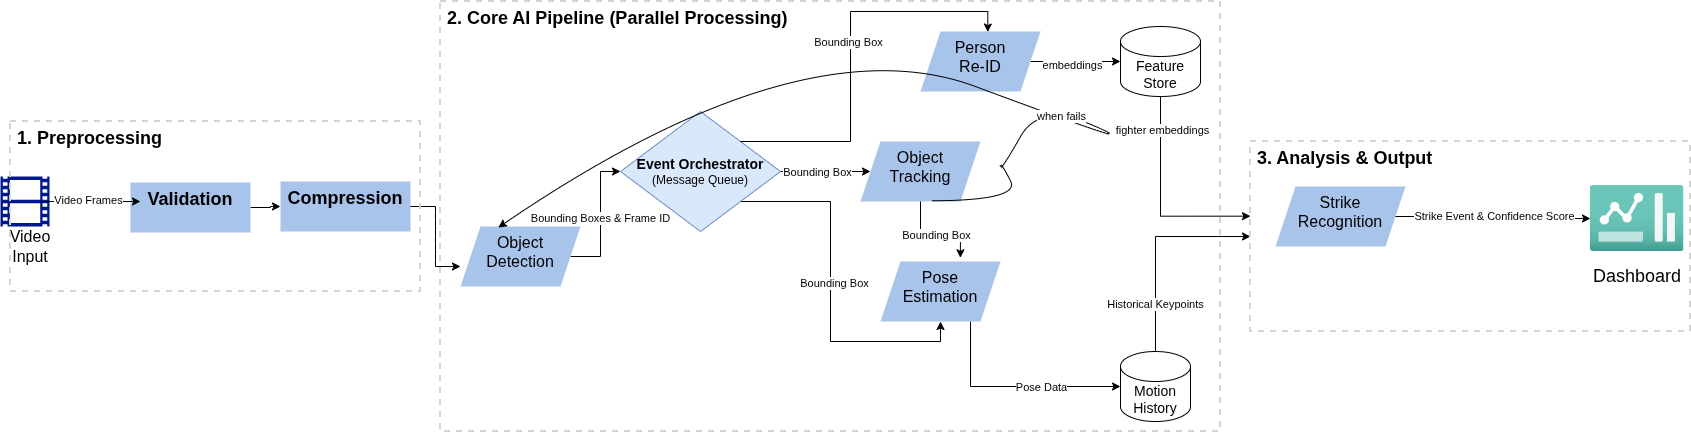

The diagram above was exported from draw.io. Its source (the exported page's mxGraphModel, read from the mxfile embedded in the PNG):
<mxGraphModel dx="1335" dy="752" grid="1" gridSize="10" guides="1" tooltips="1" connect="1" arrows="1" fold="1" page="1" pageScale="1" pageWidth="850" pageHeight="1100" math="0" shadow="0">
  <root>
    <mxCell id="0" />
    <mxCell id="1" parent="0" />
    <mxCell id="1UwHVZ-agmNvBDRW82tU-2" value="" style="sketch=0;aspect=fixed;pointerEvents=1;shadow=0;dashed=0;html=1;strokeColor=none;labelPosition=center;verticalLabelPosition=bottom;verticalAlign=top;align=center;fillColor=#00188D;shape=mxgraph.mscae.general.video" parent="1" vertex="1">
      <mxGeometry y="425" width="49" height="50" as="geometry" />
    </mxCell>
    <mxCell id="1UwHVZ-agmNvBDRW82tU-36" style="edgeStyle=orthogonalEdgeStyle;rounded=0;orthogonalLoop=1;jettySize=auto;html=1;entryX=0;entryY=0.5;entryDx=0;entryDy=0;" parent="1" source="1UwHVZ-agmNvBDRW82tU-4" target="1UwHVZ-agmNvBDRW82tU-6" edge="1">
      <mxGeometry relative="1" as="geometry" />
    </mxCell>
    <mxCell id="1UwHVZ-agmNvBDRW82tU-4" value="&lt;font style=&quot;font-size: 18px; color: light-dark(rgb(0, 0, 0), rgb(0, 0, 0));&quot;&gt;&lt;b style=&quot;&quot;&gt;Validation&lt;/b&gt;&lt;/font&gt;" style="whiteSpace=wrap;html=1;verticalAlign=top;fillColor=light-dark(#A9C4EB,#FFFFFF);strokeColor=none;sketch=0;pointerEvents=1;shadow=0;dashed=0;" parent="1" vertex="1">
      <mxGeometry x="130" y="431" width="120" height="50" as="geometry" />
    </mxCell>
    <mxCell id="1UwHVZ-agmNvBDRW82tU-5" value="Bounding Boxes &amp;amp; Frame ID" style="edgeStyle=orthogonalEdgeStyle;rounded=0;orthogonalLoop=1;jettySize=auto;html=1;entryX=0;entryY=0.5;entryDx=0;entryDy=0;align=center;verticalAlign=middle;" parent="1" source="1UwHVZ-agmNvBDRW82tU-7" target="1UwHVZ-agmNvBDRW82tU-18" edge="1">
      <mxGeometry relative="1" as="geometry">
        <mxPoint x="710" y="450" as="targetPoint" />
      </mxGeometry>
    </mxCell>
    <mxCell id="1UwHVZ-agmNvBDRW82tU-6" value="&lt;font style=&quot;font-size: 18px; color: light-dark(rgb(0, 0, 0), rgb(0, 0, 0));&quot;&gt;&lt;b style=&quot;&quot;&gt;Compression&lt;/b&gt;&lt;/font&gt;" style="whiteSpace=wrap;html=1;verticalAlign=top;fillColor=light-dark(#A9C4EB,#FFFFFF);strokeColor=none;sketch=0;pointerEvents=1;shadow=0;dashed=0;" parent="1" vertex="1">
      <mxGeometry x="280" y="430" width="130" height="50" as="geometry" />
    </mxCell>
    <mxCell id="1UwHVZ-agmNvBDRW82tU-7" value="&lt;font style=&quot;font-size: 16px; color: light-dark(rgb(0, 0, 0), rgb(0, 0, 0));&quot;&gt;Object&lt;/font&gt;&lt;div&gt;&lt;font style=&quot;font-size: 16px; color: light-dark(rgb(0, 0, 0), rgb(0, 0, 0));&quot;&gt;Detection&lt;/font&gt;&lt;/div&gt;" style="shape=parallelogram;perimeter=parallelogramPerimeter;whiteSpace=wrap;html=1;fixedSize=1;verticalAlign=top;fillColor=light-dark(#A9C4EB,#FF8000);strokeColor=none;sketch=0;pointerEvents=1;shadow=0;dashed=0;" parent="1" vertex="1">
      <mxGeometry x="460" y="475" width="120" height="60" as="geometry" />
    </mxCell>
    <mxCell id="pyi3Sr-ts0AyewqBxzOU-27" style="edgeStyle=orthogonalEdgeStyle;rounded=0;orthogonalLoop=1;jettySize=auto;html=1;exitX=1;exitY=0.5;exitDx=0;exitDy=0;" parent="1" source="1UwHVZ-agmNvBDRW82tU-8" target="1UwHVZ-agmNvBDRW82tU-14" edge="1">
      <mxGeometry relative="1" as="geometry" />
    </mxCell>
    <mxCell id="pyi3Sr-ts0AyewqBxzOU-28" value="embeddings" style="edgeLabel;html=1;align=center;verticalAlign=middle;resizable=0;points=[];" parent="pyi3Sr-ts0AyewqBxzOU-27" connectable="0" vertex="1">
      <mxGeometry x="-0.0987" y="-3" relative="1" as="geometry">
        <mxPoint as="offset" />
      </mxGeometry>
    </mxCell>
    <mxCell id="1UwHVZ-agmNvBDRW82tU-8" value="&lt;font style=&quot;color: light-dark(rgb(0, 0, 0), rgb(0, 0, 0));&quot;&gt;&lt;span style=&quot;font-size: 16px;&quot;&gt;Person&lt;/span&gt;&lt;/font&gt;&lt;div&gt;&lt;font style=&quot;color: light-dark(rgb(0, 0, 0), rgb(0, 0, 0));&quot;&gt;&lt;span style=&quot;font-size: 16px;&quot;&gt;Re-ID&lt;/span&gt;&lt;/font&gt;&lt;/div&gt;" style="shape=parallelogram;perimeter=parallelogramPerimeter;whiteSpace=wrap;html=1;fixedSize=1;verticalAlign=top;fillColor=light-dark(#A9C4EB,#FFFFFF);strokeColor=none;sketch=0;pointerEvents=1;shadow=0;dashed=0;" parent="1" vertex="1">
      <mxGeometry x="920" y="280" width="120" height="60" as="geometry" />
    </mxCell>
    <mxCell id="1UwHVZ-agmNvBDRW82tU-9" value="&lt;font style=&quot;font-size: 16px; color: light-dark(rgb(0, 0, 0), rgb(0, 0, 0));&quot;&gt;Object&lt;/font&gt;&lt;div&gt;&lt;font style=&quot;font-size: 16px; color: light-dark(rgb(0, 0, 0), rgb(0, 0, 0));&quot;&gt;Tracking&lt;/font&gt;&lt;/div&gt;" style="shape=parallelogram;perimeter=parallelogramPerimeter;whiteSpace=wrap;html=1;fixedSize=1;verticalAlign=top;fillColor=light-dark(#A9C4EB,#FFFFFF);strokeColor=none;sketch=0;pointerEvents=1;shadow=0;dashed=0;" parent="1" vertex="1">
      <mxGeometry x="860" y="390" width="120" height="60" as="geometry" />
    </mxCell>
    <mxCell id="pyi3Sr-ts0AyewqBxzOU-1" style="edgeStyle=orthogonalEdgeStyle;rounded=0;orthogonalLoop=1;jettySize=auto;html=1;exitX=0.75;exitY=1;exitDx=0;exitDy=0;" parent="1" source="1UwHVZ-agmNvBDRW82tU-10" target="1UwHVZ-agmNvBDRW82tU-12" edge="1">
      <mxGeometry relative="1" as="geometry">
        <Array as="points">
          <mxPoint x="970" y="635" />
        </Array>
      </mxGeometry>
    </mxCell>
    <mxCell id="pyi3Sr-ts0AyewqBxzOU-2" value="Pose Data" style="edgeLabel;html=1;align=center;verticalAlign=middle;resizable=0;points=[];" parent="pyi3Sr-ts0AyewqBxzOU-1" connectable="0" vertex="1">
      <mxGeometry x="-0.087" y="-1" relative="1" as="geometry">
        <mxPoint x="37" y="-1" as="offset" />
      </mxGeometry>
    </mxCell>
    <mxCell id="1UwHVZ-agmNvBDRW82tU-10" value="&lt;font style=&quot;color: light-dark(rgb(0, 0, 0), rgb(0, 0, 0));&quot;&gt;&lt;span style=&quot;font-size: 16px;&quot;&gt;Pose&lt;/span&gt;&lt;/font&gt;&lt;div&gt;&lt;font style=&quot;color: light-dark(rgb(0, 0, 0), rgb(0, 0, 0));&quot;&gt;&lt;span style=&quot;font-size: 16px;&quot;&gt;Estimation&lt;/span&gt;&lt;/font&gt;&lt;/div&gt;" style="shape=parallelogram;perimeter=parallelogramPerimeter;whiteSpace=wrap;html=1;fixedSize=1;verticalAlign=top;fillColor=light-dark(#A9C4EB,#FF8000);strokeColor=none;sketch=0;pointerEvents=1;shadow=0;dashed=0;" parent="1" vertex="1">
      <mxGeometry x="880" y="510" width="120" height="60" as="geometry" />
    </mxCell>
    <mxCell id="1UwHVZ-agmNvBDRW82tU-11" value="&lt;font style=&quot;color: light-dark(rgb(0, 0, 0), rgb(0, 0, 0));&quot;&gt;&lt;span style=&quot;font-size: 16px;&quot;&gt;Strike&lt;/span&gt;&lt;/font&gt;&lt;div&gt;&lt;font style=&quot;color: light-dark(rgb(0, 0, 0), rgb(0, 0, 0));&quot;&gt;&lt;span style=&quot;font-size: 16px;&quot;&gt;Recognition&lt;/span&gt;&lt;/font&gt;&lt;/div&gt;" style="shape=parallelogram;perimeter=parallelogramPerimeter;whiteSpace=wrap;html=1;fixedSize=1;verticalAlign=top;fillColor=light-dark(#A9C4EB,#FF8000);strokeColor=none;sketch=0;pointerEvents=1;shadow=0;dashed=0;fontColor=#000000;" parent="1" vertex="1">
      <mxGeometry x="1275" y="435" width="130" height="60" as="geometry" />
    </mxCell>
    <mxCell id="pyi3Sr-ts0AyewqBxzOU-14" style="edgeStyle=orthogonalEdgeStyle;rounded=0;orthogonalLoop=1;jettySize=auto;html=1;exitX=0.5;exitY=0;exitDx=0;exitDy=0;exitPerimeter=0;entryX=0;entryY=0.5;entryDx=0;entryDy=0;" parent="1" source="1UwHVZ-agmNvBDRW82tU-12" target="1UwHVZ-agmNvBDRW82tU-32" edge="1">
      <mxGeometry relative="1" as="geometry" />
    </mxCell>
    <mxCell id="pyi3Sr-ts0AyewqBxzOU-15" value="Historical Keypoints" style="edgeLabel;html=1;align=center;verticalAlign=middle;resizable=0;points=[];" parent="pyi3Sr-ts0AyewqBxzOU-14" connectable="0" vertex="1">
      <mxGeometry x="-0.5437" y="1" relative="1" as="geometry">
        <mxPoint as="offset" />
      </mxGeometry>
    </mxCell>
    <mxCell id="1UwHVZ-agmNvBDRW82tU-12" value="&lt;font style=&quot;font-size: 14px;&quot;&gt;Motion&lt;/font&gt;&lt;div&gt;&lt;font style=&quot;font-size: 14px;&quot;&gt;History&lt;/font&gt;&lt;/div&gt;" style="shape=cylinder3;whiteSpace=wrap;html=1;boundedLbl=1;backgroundOutline=1;size=15;" parent="1" vertex="1">
      <mxGeometry x="1120" y="600" width="70" height="70" as="geometry" />
    </mxCell>
    <mxCell id="1UwHVZ-agmNvBDRW82tU-13" value="&lt;font style=&quot;font-size: 16px;&quot;&gt;Video&lt;br&gt;Input&lt;/font&gt;" style="text;html=1;whiteSpace=wrap;strokeColor=none;fillColor=none;align=center;verticalAlign=middle;rounded=0;" parent="1" vertex="1">
      <mxGeometry y="480" width="60" height="30" as="geometry" />
    </mxCell>
    <mxCell id="1UwHVZ-agmNvBDRW82tU-15" value="" style="image;aspect=fixed;html=1;points=[];align=center;fontSize=12;image=img/lib/azure2/general/Dashboard2.svg;" parent="1" vertex="1">
      <mxGeometry x="1590" y="434" width="93.5" height="66" as="geometry" />
    </mxCell>
    <mxCell id="1UwHVZ-agmNvBDRW82tU-16" value="&lt;font style=&quot;font-size: 18px;&quot;&gt;Dashboard&lt;/font&gt;" style="text;html=1;whiteSpace=wrap;strokeColor=none;fillColor=none;align=center;verticalAlign=middle;rounded=0;" parent="1" vertex="1">
      <mxGeometry x="1606.75" y="510" width="60" height="30" as="geometry" />
    </mxCell>
    <mxCell id="1UwHVZ-agmNvBDRW82tU-53" style="edgeStyle=orthogonalEdgeStyle;rounded=0;orthogonalLoop=1;jettySize=auto;html=1;exitX=1;exitY=0.5;exitDx=0;exitDy=0;entryX=0;entryY=0.5;entryDx=0;entryDy=0;" parent="1" source="1UwHVZ-agmNvBDRW82tU-18" target="1UwHVZ-agmNvBDRW82tU-9" edge="1">
      <mxGeometry relative="1" as="geometry" />
    </mxCell>
    <mxCell id="1UwHVZ-agmNvBDRW82tU-54" value="Bounding Box" style="edgeLabel;html=1;align=center;verticalAlign=middle;resizable=0;points=[];" parent="1UwHVZ-agmNvBDRW82tU-53" vertex="1" connectable="0">
      <mxGeometry x="0.4722" y="-1" relative="1" as="geometry">
        <mxPoint x="-30" y="-1" as="offset" />
      </mxGeometry>
    </mxCell>
    <mxCell id="pyi3Sr-ts0AyewqBxzOU-23" style="edgeStyle=orthogonalEdgeStyle;rounded=0;orthogonalLoop=1;jettySize=auto;html=1;exitX=1;exitY=1;exitDx=0;exitDy=0;entryX=0.5;entryY=1;entryDx=0;entryDy=0;" parent="1" source="1UwHVZ-agmNvBDRW82tU-18" target="1UwHVZ-agmNvBDRW82tU-10" edge="1">
      <mxGeometry relative="1" as="geometry" />
    </mxCell>
    <mxCell id="pyi3Sr-ts0AyewqBxzOU-24" value="Bounding Box" style="edgeLabel;html=1;align=center;verticalAlign=middle;resizable=0;points=[];" parent="pyi3Sr-ts0AyewqBxzOU-23" connectable="0" vertex="1">
      <mxGeometry x="-0.0502" y="3" relative="1" as="geometry">
        <mxPoint as="offset" />
      </mxGeometry>
    </mxCell>
    <mxCell id="1UwHVZ-agmNvBDRW82tU-18" value="&lt;font style=&quot;font-size: 14px; color: light-dark(rgb(0, 0, 0), rgb(0, 0, 0));&quot;&gt;&lt;b&gt;Event Orchestrator&lt;/b&gt;&lt;/font&gt;&lt;div&gt;&lt;font style=&quot;font-size: 12px; color: light-dark(rgb(0, 0, 0), rgb(0, 0, 0));&quot;&gt;(Message Queue)&lt;/font&gt;&lt;/div&gt;" style="rhombus;whiteSpace=wrap;html=1;fillColor=#dae8fc;strokeColor=#6c8ebf;" parent="1" vertex="1">
      <mxGeometry x="620" y="360" width="160" height="120" as="geometry" />
    </mxCell>
    <mxCell id="1UwHVZ-agmNvBDRW82tU-28" value="Strike Event &amp;amp; Confidence Score" style="edgeStyle=orthogonalEdgeStyle;rounded=0;orthogonalLoop=1;jettySize=auto;html=1;exitX=1;exitY=0.5;exitDx=0;exitDy=0;entryX=0;entryY=0.5;entryDx=0;entryDy=0;entryPerimeter=0;align=center;verticalAlign=middle;" parent="1" source="1UwHVZ-agmNvBDRW82tU-11" target="1UwHVZ-agmNvBDRW82tU-15" edge="1">
      <mxGeometry relative="1" as="geometry" />
    </mxCell>
    <mxCell id="1UwHVZ-agmNvBDRW82tU-32" value="3. Analysis &amp;amp; Output" style="rounded=0;whiteSpace=wrap;html=1;fillColor=none;strokeColor=#d4d4d4;dashed=1;strokeWidth=2;fontSize=18;fontStyle=1;align=left;verticalAlign=top;spacingLeft=5;" parent="1" vertex="1">
      <mxGeometry x="1250" y="390" width="440" height="190" as="geometry" />
    </mxCell>
    <mxCell id="1UwHVZ-agmNvBDRW82tU-34" style="edgeStyle=orthogonalEdgeStyle;rounded=0;orthogonalLoop=1;jettySize=auto;html=1;" parent="1" edge="1">
      <mxGeometry relative="1" as="geometry">
        <mxPoint x="40" y="450.01999999999975" as="sourcePoint" />
        <mxPoint x="140" y="450" as="targetPoint" />
      </mxGeometry>
    </mxCell>
    <mxCell id="1UwHVZ-agmNvBDRW82tU-35" value="Video Frames" style="edgeLabel;html=1;align=center;verticalAlign=middle;resizable=0;points=[];fontSize=11;" parent="1UwHVZ-agmNvBDRW82tU-34" vertex="1" connectable="0">
      <mxGeometry x="-0.039" y="2" relative="1" as="geometry">
        <mxPoint as="offset" />
      </mxGeometry>
    </mxCell>
    <mxCell id="1UwHVZ-agmNvBDRW82tU-37" style="edgeStyle=orthogonalEdgeStyle;rounded=0;orthogonalLoop=1;jettySize=auto;html=1;entryX=0;entryY=0.667;entryDx=0;entryDy=0;entryPerimeter=0;" parent="1" source="1UwHVZ-agmNvBDRW82tU-6" target="1UwHVZ-agmNvBDRW82tU-7" edge="1">
      <mxGeometry relative="1" as="geometry" />
    </mxCell>
    <mxCell id="pyi3Sr-ts0AyewqBxzOU-7" value="" style="curved=1;endArrow=classic;html=1;rounded=0;exitX=0.592;exitY=0.988;exitDx=0;exitDy=0;exitPerimeter=0;entryX=0.315;entryY=0.017;entryDx=0;entryDy=0;entryPerimeter=0;" parent="1" source="1UwHVZ-agmNvBDRW82tU-9" target="1UwHVZ-agmNvBDRW82tU-7" edge="1">
      <mxGeometry width="50" height="50" relative="1" as="geometry">
        <mxPoint x="1130" y="530" as="sourcePoint" />
        <mxPoint x="1180" y="380" as="targetPoint" />
        <Array as="points">
          <mxPoint x="1020" y="449" />
          <mxPoint x="1000" y="410" />
          <mxPoint x="1000" y="420" />
          <mxPoint x="1040" y="350" />
          <mxPoint x="1150" y="400" />
          <mxPoint x="800" y="270" />
        </Array>
      </mxGeometry>
    </mxCell>
    <mxCell id="pyi3Sr-ts0AyewqBxzOU-8" value="when fails" style="edgeLabel;html=1;align=center;verticalAlign=middle;resizable=0;points=[];" parent="pyi3Sr-ts0AyewqBxzOU-7" connectable="0" vertex="1">
      <mxGeometry x="-0.188" y="-2" relative="1" as="geometry">
        <mxPoint as="offset" />
      </mxGeometry>
    </mxCell>
    <mxCell id="pyi3Sr-ts0AyewqBxzOU-12" style="edgeStyle=orthogonalEdgeStyle;rounded=0;orthogonalLoop=1;jettySize=auto;html=1;exitX=1;exitY=0;exitDx=0;exitDy=0;entryX=0.561;entryY=0.009;entryDx=0;entryDy=0;entryPerimeter=0;" parent="1" source="1UwHVZ-agmNvBDRW82tU-18" target="1UwHVZ-agmNvBDRW82tU-8" edge="1">
      <mxGeometry relative="1" as="geometry" />
    </mxCell>
    <mxCell id="pyi3Sr-ts0AyewqBxzOU-13" value="Bounding Box" style="edgeLabel;html=1;align=center;verticalAlign=middle;resizable=0;points=[];" parent="pyi3Sr-ts0AyewqBxzOU-12" connectable="0" vertex="1">
      <mxGeometry x="0.0577" y="3" relative="1" as="geometry">
        <mxPoint as="offset" />
      </mxGeometry>
    </mxCell>
    <mxCell id="pyi3Sr-ts0AyewqBxzOU-16" style="edgeStyle=orthogonalEdgeStyle;rounded=0;orthogonalLoop=1;jettySize=auto;html=1;exitX=0.5;exitY=1;exitDx=0;exitDy=0;exitPerimeter=0;entryX=0;entryY=0.393;entryDx=0;entryDy=0;entryPerimeter=0;" parent="1" source="1UwHVZ-agmNvBDRW82tU-14" target="1UwHVZ-agmNvBDRW82tU-32" edge="1">
      <mxGeometry relative="1" as="geometry" />
    </mxCell>
    <mxCell id="pyi3Sr-ts0AyewqBxzOU-17" value="fighter embeddings" style="edgeLabel;html=1;align=center;verticalAlign=middle;resizable=0;points=[];" parent="pyi3Sr-ts0AyewqBxzOU-16" connectable="0" vertex="1">
      <mxGeometry x="-0.6872" y="1" relative="1" as="geometry">
        <mxPoint as="offset" />
      </mxGeometry>
    </mxCell>
    <mxCell id="pyi3Sr-ts0AyewqBxzOU-18" style="edgeStyle=orthogonalEdgeStyle;rounded=0;orthogonalLoop=1;jettySize=auto;html=1;exitX=0.5;exitY=1;exitDx=0;exitDy=0;entryX=0.666;entryY=-0.062;entryDx=0;entryDy=0;entryPerimeter=0;" parent="1" source="1UwHVZ-agmNvBDRW82tU-9" target="1UwHVZ-agmNvBDRW82tU-10" edge="1">
      <mxGeometry relative="1" as="geometry" />
    </mxCell>
    <mxCell id="pyi3Sr-ts0AyewqBxzOU-19" value="Bounding Box" style="edgeLabel;html=1;align=center;verticalAlign=middle;resizable=0;points=[];" parent="pyi3Sr-ts0AyewqBxzOU-18" connectable="0" vertex="1">
      <mxGeometry x="-0.0638" y="-1" relative="1" as="geometry">
        <mxPoint y="2" as="offset" />
      </mxGeometry>
    </mxCell>
    <mxCell id="pyi3Sr-ts0AyewqBxzOU-20" value="2. Core AI Pipeline (Parallel Processing)" style="rounded=0;whiteSpace=wrap;html=1;fillColor=none;strokeColor=#d4d4d4;dashed=1;strokeWidth=2;fontSize=18;fontStyle=1;align=left;verticalAlign=top;spacingLeft=5;movable=1;resizable=1;rotatable=1;deletable=1;editable=1;locked=0;connectable=1;" parent="1" vertex="1">
      <mxGeometry x="440" y="250" width="780" height="430" as="geometry" />
    </mxCell>
    <mxCell id="pyi3Sr-ts0AyewqBxzOU-21" value="1. Preprocessing" style="rounded=0;whiteSpace=wrap;html=1;fillColor=none;strokeColor=#d4d4d4;dashed=1;strokeWidth=2;fontSize=18;fontStyle=1;align=left;verticalAlign=top;spacingLeft=5;" parent="1" vertex="1">
      <mxGeometry x="10" y="370" width="410" height="170" as="geometry" />
    </mxCell>
    <mxCell id="1UwHVZ-agmNvBDRW82tU-14" value="&lt;div&gt;&lt;font style=&quot;font-size: 14px;&quot;&gt;Feature Store&lt;/font&gt;&lt;/div&gt;" style="shape=cylinder3;whiteSpace=wrap;html=1;boundedLbl=1;backgroundOutline=1;size=15;" parent="1" vertex="1">
      <mxGeometry x="1120" y="275" width="80" height="70" as="geometry" />
    </mxCell>
    <mxCell id="pyi3Sr-ts0AyewqBxzOU-30" style="edgeStyle=orthogonalEdgeStyle;rounded=0;orthogonalLoop=1;jettySize=auto;html=1;exitX=0.5;exitY=1;exitDx=0;exitDy=0;" parent="1" source="pyi3Sr-ts0AyewqBxzOU-20" target="pyi3Sr-ts0AyewqBxzOU-20" edge="1">
      <mxGeometry relative="1" as="geometry" />
    </mxCell>
  </root>
</mxGraphModel>